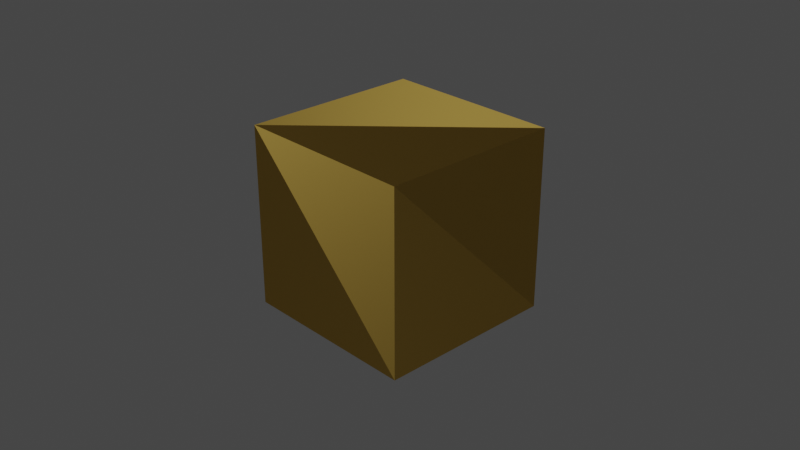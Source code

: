 # Source: HairyCube.blend  (saved by Blender 2.80.39; exported with 4.5.12 LTS)
import bpy
from mathutils import Matrix  # noqa: F401  (used for matrix-valued properties, if any)

bpy.ops.wm.read_factory_settings(use_empty=True)
scene = bpy.context.scene
scene.name = 'Scene'

# ---- collections
col_collection = bpy.data.collections.new('Collection'); scene.collection.children.link(col_collection)

# ---- materials (node trees are filled in below, after node groups)
mat_material = bpy.data.materials.new('Material')
mat_material.alpha_threshold = 0.0
mat_material.roughness = 0.5
mat_material.line_color = (0.0, 0.0, 0.0, 1.0)

# ---- material node trees
mat_material.use_nodes = True; mat_material.node_tree.nodes.clear()
_N = mat_material.node_tree.nodes; _L = mat_material.node_tree.links
n0 = _N.new('ShaderNodeOutputMaterial'); n0.name = 'Material Output'; n0.location = (300, 300)
n1 = _N.new('ShaderNodeBsdfHair'); n1.name = 'Hair BSDF'; n1.location = (10, 300)
n1.inputs[0].default_value = (0.65, 0.4351, 0.09648, 1.0)
_L.new(n1.outputs[0], n0.inputs[0])
n0.is_active_output = True

# ---- world
world_world = bpy.data.worlds.new('World'); scene.world = world_world
world_world.color = (0.05088, 0.05088, 0.05088)
world_world.use_sun_shadow = False
world_world.sun_shadow_jitter_overblur = 0.0

# ---- cameras
cam_camera = bpy.data.cameras.new('Camera')
cam_camera.clip_end = 100.0
cam_camera.ortho_scale = 7.314
cam_camera.dof.focus_distance = 0.0

# ---- lights
light_light = bpy.data.lights.new('Light', 'SUN')
light_light.transmission_factor = 0.0
light_light.cutoff_distance = 30.0
light_light.angle = 0.1993
light_light.energy = 1.0
light_light.shadow_buffer_clip_start = 1.001
light_light.shadow_soft_size = 0.1
light_light.shadow_cascade_max_distance = 1000.0

# ---- meshes
me_cube = bpy.data.meshes.new('Cube')
me_cube.from_pydata([(1.0, 1.0, 1.0), (1.0, 1.0, -1.0), (1.0, -1.0, 1.0), (1.0, -1.0, -1.0), (-1.0, 1.0, 1.0), (-1.0, 1.0, -1.0), (-1.0, -1.0, 1.0), (-1.0, -1.0, -1.0)], [], [(0, 4, 6, 2), (3, 2, 6, 7), (7, 6, 4, 5), (5, 1, 3, 7), (1, 0, 2, 3), (5, 4, 0, 1)])
_uv = me_cube.uv_layers.new(name='UVMap')
_uv.uv.foreach_set('vector', [0.375, 0.0, 0.625, 0.0, 0.625, 0.25, 0.375, 0.25, 0.375, 0.25, 0.625, 0.25, 0.625, 0.5, 0.375, 0.5, 0.375, 0.5, 0.625, 0.5, 0.625, 0.75, 0.375, 0.75, 0.375, 0.75, 0.625, 0.75, 0.625, 1.0, 0.375, 1.0, 0.125, 0.5, 0.375, 0.5, 0.375, 0.75, 0.125, 0.75, 0.625, 0.5, 0.875, 0.5, 0.875, 0.75, 0.625, 0.75])
me_cube.materials.append(mat_material)
me_cube.use_remesh_preserve_volume = False
me_cube.use_remesh_preserve_attributes = False
me_cube.use_mirror_vertex_groups = False
me_cube.update()

# ---- objects
ob_cube = bpy.data.objects.new('Cube', me_cube)
ob_light = bpy.data.objects.new('Light', light_light)
ob_camera = bpy.data.objects.new('Camera', cam_camera)

# ---- transforms, parenting, visibility, modifiers, constraints
ob_cube.location = (0.0, 0.0, 0.0)
ob_cube.lock_rotations_4d = False
ob_cube.empty_display_type = 'ARROWS'
ob_cube.lineart.crease_threshold = 0.0
_m = ob_cube.modifiers.new('ParticleSystem 1', 'PARTICLE_SYSTEM')
ob_light.location = (1.051, -0.8278, 3.461)
ob_light.rotation_euler = (0.31, -0.2795, 1.624)
ob_light.lock_rotations_4d = False
ob_light.empty_display_type = 'ARROWS'
ob_light.color = (0.0, 0.0, 0.0, 0.0)
ob_light.lineart.crease_threshold = 0.0
ob_camera.location = (7.359, -6.926, 4.958)
ob_camera.rotation_euler = (1.109, 0.0, 0.8149)
ob_camera.lock_rotations_4d = False
ob_camera.empty_display_type = 'ARROWS'
ob_camera.color = (0.0, 0.0, 0.0, 0.0)
ob_camera.display_type = 'WIRE'
ob_camera.lineart.crease_threshold = 0.0

# ---- collection membership
col_collection.objects.link(ob_cube)
col_collection.objects.link(ob_light)
col_collection.objects.link(ob_camera)

# ---- scene / render settings (as saved in the file)
scene.camera = ob_camera
scene.frame_start = 1; scene.frame_end = 250; scene.frame_set(1)
scene.render.engine = 'CYCLES'
scene.cycles.use_denoising = False
scene.cycles.samples = 128
scene.cycles.sampling_pattern = 'TABULATED_SOBOL'
scene.cycles.use_adaptive_sampling = False
scene.cycles.use_light_tree = False
scene.view_settings.view_transform = 'Filmic'
bpy.context.view_layer.update()
